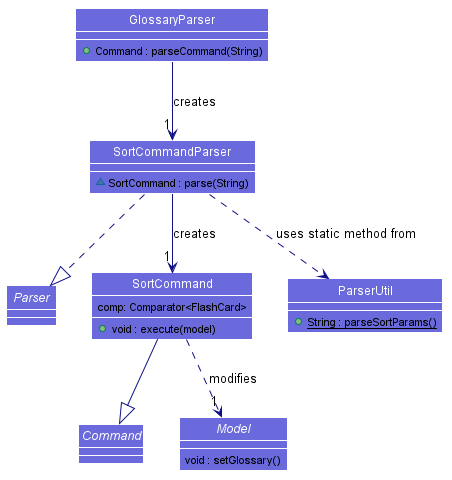

The diagram above was rendered by PlantUML. Its source (embedded in the PNG):
@startuml








skinparam BackgroundColor #FFFFFFF

skinparam Shadowing false

skinparam Class {
    FontColor #FFFFFF
    BorderThickness 1
    BorderColor #FFFFFF
    StereotypeFontColor #FFFFFF
    FontName Arial
}

skinparam Actor {
    BorderColor #000000
    Color #000000
    FontName Arial
}

skinparam Sequence {
    MessageAlign center
    BoxFontSize 15
    BoxPadding 0
    BoxFontColor #FFFFFF
    FontName Arial
}

skinparam Participant {
    FontColor #FFFFFFF
    Padding 20
}

skinparam MinClassWidth 50
skinparam ParticipantPadding 10
skinparam Shadowing false
skinparam DefaultTextAlignment center
skinparam packageStyle Rectangle

hide footbox
hide members
hide circle
show members
show methods
skinparam arrowColor #101086
skinparam classBackgroundColor #6A6ADC

abstract class Command
interface Parser
class SortCommand {
    comp: Comparator<FlashCard>
    +void : execute(model)
}
class SortCommandParser {
    ~SortCommand : parse(String)
}
class ParserUtil {
    +{static} String : parseSortParams()
}
class GlossaryParser {
    +Command : parseCommand(String)
}
interface Model {
    void : setGlossary()
}

GlossaryParser --> "1" SortCommandParser : creates
SortCommand --|> Command
SortCommandParser ..|> Parser
SortCommandParser ..> ParserUtil : uses static method from
SortCommandParser --> "1" SortCommand : creates
SortCommand ..> "1" Model : modifies

@enduml